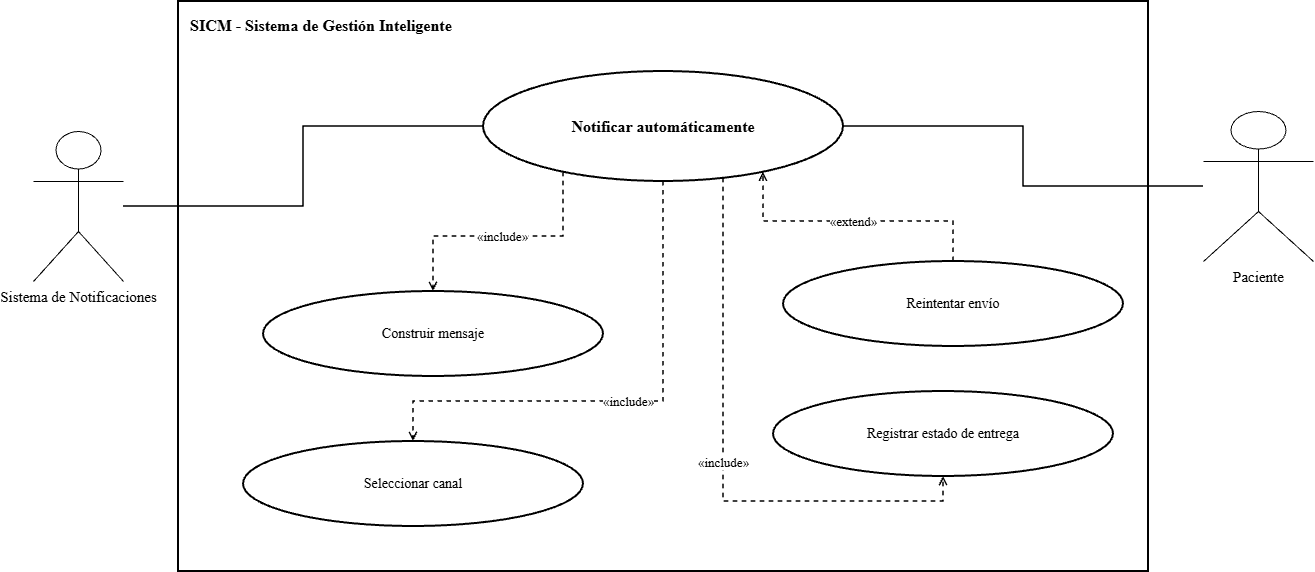

The diagram above was exported from draw.io. Its source (the exported page's mxGraphModel, read from the mxfile embedded in the PNG):
<mxGraphModel dx="1414" dy="743" grid="1" gridSize="10" guides="1" tooltips="1" connect="1" arrows="1" fold="1" page="1" pageScale="1" pageWidth="1600" pageHeight="1000" math="0" shadow="0">
  <root>
    <mxCell id="0" />
    <mxCell id="1" parent="0" />
    <mxCell id="2" parent="1" style="rounded=0;whiteSpace=wrap;html=1;fillColor=none;strokeColor=#000000;strokeWidth=2;verticalAlign=top;align=left;spacingTop=8;spacingLeft=10;fontStyle=1;fontSize=16;fontFamily=Times New Roman;" value="SICM - Sistema de Gestión Inteligente" vertex="1">
      <mxGeometry height="570" width="970" x="295" y="80" as="geometry" />
    </mxCell>
    <mxCell id="3" parent="1" style="ellipse;whiteSpace=wrap;html=1;aspect=fixed;fillColor=#ffffff;strokeColor=#000000;strokeWidth=2;fontColor=#000000;fontSize=14;fontStyle=1;fontSize=16;fontFamily=Times New Roman;" value="Notificar automáticamente" vertex="1">
      <mxGeometry height="110" width="360" x="600" y="150" as="geometry" />
    </mxCell>
    <mxCell id="4" parent="1" style="shape=umlActor;verticalLabelPosition=bottom;verticalAlign=top;html=1;outlineConnect=0;fillColor=#ffffff;strokeColor=#000000;fontColor=#000000;fontSize=15;fontFamily=Times New Roman;" value="Sistema de Notificaciones" vertex="1">
      <mxGeometry height="150" width="90" x="150" y="210" as="geometry" />
    </mxCell>
    <mxCell id="5" parent="1" style="shape=umlActor;verticalLabelPosition=bottom;verticalAlign=top;html=1;outlineConnect=0;fillColor=#ffffff;strokeColor=#000000;fontColor=#000000;fontSize=15;fontFamily=Times New Roman;" value="Paciente" vertex="1">
      <mxGeometry height="150" width="110" x="1320" y="190" as="geometry" />
    </mxCell>
    <mxCell id="6" edge="1" parent="1" source="4" style="edgeStyle=orthogonalEdgeStyle;rounded=0;orthogonalLoop=1;jettySize=auto;html=1;endArrow=none;strokeColor=#000000;strokeWidth=1.5;fontFamily=Times New Roman;" target="3" value="">
      <mxGeometry relative="1" as="geometry" />
    </mxCell>
    <mxCell id="7" edge="1" parent="1" source="5" style="edgeStyle=orthogonalEdgeStyle;rounded=0;orthogonalLoop=1;jettySize=auto;html=1;endArrow=none;strokeColor=#000000;strokeWidth=1.5;fontFamily=Times New Roman;" target="3" value="">
      <mxGeometry relative="1" as="geometry" />
    </mxCell>
    <mxCell id="8" parent="1" style="ellipse;whiteSpace=wrap;html=1;aspect=fixed;fillColor=#ffffff;strokeColor=#000000;strokeWidth=2;fontColor=#000000;fontSize=14;fontFamily=Times New Roman;" value="Construir mensaje" vertex="1">
      <mxGeometry height="85" width="340" x="380" y="370" as="geometry" />
    </mxCell>
    <mxCell id="9" edge="1" parent="1" source="3" style="edgeStyle=orthogonalEdgeStyle;rounded=0;html=1;dashed=1;endArrow=open;endFill=0;strokeColor=#000000;strokeWidth=1.5;fontSize=13;labelBackgroundColor=#ffffff;fontFamily=Times New Roman;" target="8" value="«include»">
      <mxGeometry relative="1" as="geometry">
        <Array as="points">
          <mxPoint x="680" y="315.06" />
          <mxPoint x="550" y="315.06" />
        </Array>
      </mxGeometry>
    </mxCell>
    <mxCell id="10" parent="1" style="ellipse;whiteSpace=wrap;html=1;aspect=fixed;fillColor=#ffffff;strokeColor=#000000;strokeWidth=2;fontColor=#000000;fontSize=14;fontFamily=Times New Roman;" value="Seleccionar canal" vertex="1">
      <mxGeometry height="85" width="340" x="360" y="520" as="geometry" />
    </mxCell>
    <mxCell id="11" edge="1" parent="1" source="3" style="edgeStyle=orthogonalEdgeStyle;rounded=0;html=1;dashed=1;endArrow=open;endFill=0;strokeColor=#000000;strokeWidth=1.5;fontSize=13;labelBackgroundColor=#ffffff;fontFamily=Times New Roman;" target="10" value="«include»">
      <mxGeometry relative="1" as="geometry">
        <Array as="points">
          <mxPoint x="780" y="480" />
          <mxPoint x="530" y="480" />
        </Array>
      </mxGeometry>
    </mxCell>
    <mxCell id="12" parent="1" style="ellipse;whiteSpace=wrap;html=1;aspect=fixed;fillColor=#ffffff;strokeColor=#000000;strokeWidth=2;fontColor=#000000;fontSize=14;fontFamily=Times New Roman;" value="Registrar estado de entrega" vertex="1">
      <mxGeometry height="85" width="340" x="890" y="470" as="geometry" />
    </mxCell>
    <mxCell id="13" edge="1" parent="1" source="3" style="edgeStyle=orthogonalEdgeStyle;rounded=0;html=1;dashed=1;endArrow=open;endFill=0;strokeColor=#000000;strokeWidth=1.5;fontSize=13;labelBackgroundColor=#ffffff;fontFamily=Times New Roman;" target="12" value="«include»">
      <mxGeometry relative="1" as="geometry">
        <Array as="points">
          <mxPoint x="840" y="580" />
        </Array>
      </mxGeometry>
    </mxCell>
    <mxCell id="14" parent="1" style="ellipse;whiteSpace=wrap;html=1;aspect=fixed;fillColor=#ffffff;strokeColor=#000000;strokeWidth=2;fontColor=#000000;fontSize=14;fontFamily=Times New Roman;" value="Reintentar envío" vertex="1">
      <mxGeometry height="85" width="340" x="900" y="340" as="geometry" />
    </mxCell>
    <mxCell id="15" edge="1" parent="1" source="14" style="edgeStyle=orthogonalEdgeStyle;rounded=0;html=1;dashed=1;endArrow=open;endFill=0;strokeColor=#000000;strokeWidth=1.5;fontSize=13;labelBackgroundColor=#ffffff;fontFamily=Times New Roman;" target="3" value="«extend»">
      <mxGeometry relative="1" as="geometry">
        <Array as="points">
          <mxPoint x="1070" y="300" />
          <mxPoint x="880" y="300" />
        </Array>
      </mxGeometry>
    </mxCell>
  </root>
</mxGraphModel>